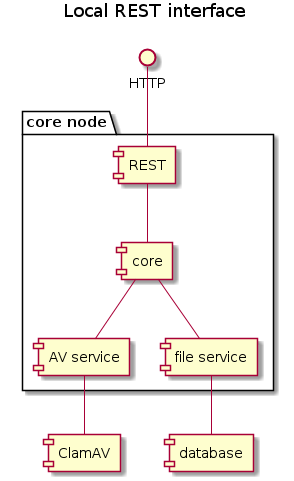

The diagram above was rendered by PlantUML. Its source (embedded in the PNG):
@startuml

title Local REST interface

interface "HTTP" as http


package "core node" {
    [REST]
    [core]
    [AV service]
    [file service]
}

http -- [REST]

[REST] -- [core]

[core] -- [AV service]
[core] -- [file service]

[AV service] -- [ClamAV]

[file service] -- [database]

@enduml